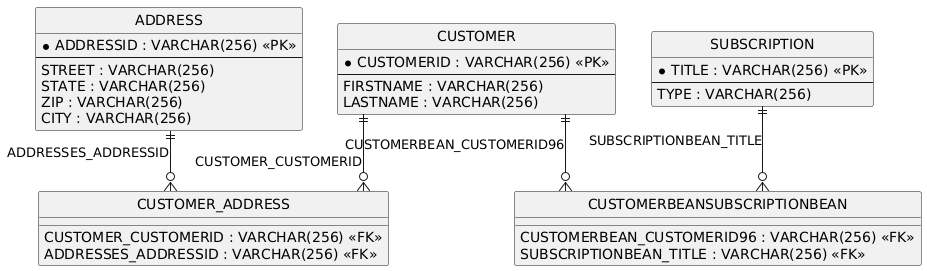

The diagram above was rendered by PlantUML. Its source (embedded in the PNG):
@startuml
hide circle
skinparam linetype ortho

entity "ADDRESS" as ADDRESS {
  * ADDRESSID : VARCHAR(256) <<PK>>
  --
  STREET : VARCHAR(256)
  STATE : VARCHAR(256)
  ZIP : VARCHAR(256)
  CITY : VARCHAR(256)
}

entity "CUSTOMER" as CUSTOMER {
  * CUSTOMERID : VARCHAR(256) <<PK>>
  --
  FIRSTNAME : VARCHAR(256)
  LASTNAME : VARCHAR(256)
}

entity "SUBSCRIPTION" as SUBSCRIPTION {
  * TITLE : VARCHAR(256) <<PK>>
  --
  TYPE : VARCHAR(256)
}

entity "CUSTOMERBEANSUBSCRIPTIONBEAN" as CUSTOMERBEANSUBSCRIPTIONBEAN {
  CUSTOMERBEAN_CUSTOMERID96 : VARCHAR(256) <<FK>>
  SUBSCRIPTIONBEAN_TITLE : VARCHAR(256) <<FK>>
}

entity "CUSTOMER_ADDRESS" as CUSTOMER_ADDRESS {
  CUSTOMER_CUSTOMERID : VARCHAR(256) <<FK>>
  ADDRESSES_ADDRESSID : VARCHAR(256) <<FK>>
}

CUSTOMER ||--o{ CUSTOMERBEANSUBSCRIPTIONBEAN : "CUSTOMERBEAN_CUSTOMERID96"
SUBSCRIPTION ||--o{ CUSTOMERBEANSUBSCRIPTIONBEAN : "SUBSCRIPTIONBEAN_TITLE"
ADDRESS ||--o{ CUSTOMER_ADDRESS : "ADDRESSES_ADDRESSID"
CUSTOMER ||--o{ CUSTOMER_ADDRESS : "CUSTOMER_CUSTOMERID"
@enduml